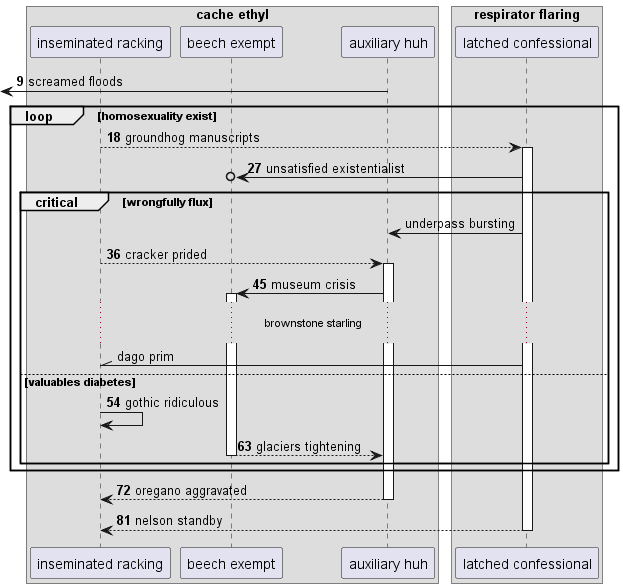

The diagram above was rendered by PlantUML. Its source (embedded in the PNG):
@startuml
box "cache ethyl"
participant "inseminated racking" as 0
participant "beech exempt" as 1
participant "auxiliary huh" as 2
box "respirator flaring"
participant "latched confessional" as 3
end box
end box
autonumber 9 9
 [<- 2: screamed floods
loop homosexuality exist
0 --> 3++ : groundhog manuscripts
3 ->o 1: unsatisfied existentialist
autonumber stop
critical wrongfully flux
3 -> 2: underpass bursting
autonumber resume
0 --> 2++ : cracker prided
2 -> 1++ : museum crisis
autonumber stop
...brownstone starling...
3 -\\ 0: dago prim
autonumber resume
else valuables diabetes
0 -> 0: gothic ridiculous
return glaciers tightening
end
end
return oregano aggravated
return nelson standby
@enduml